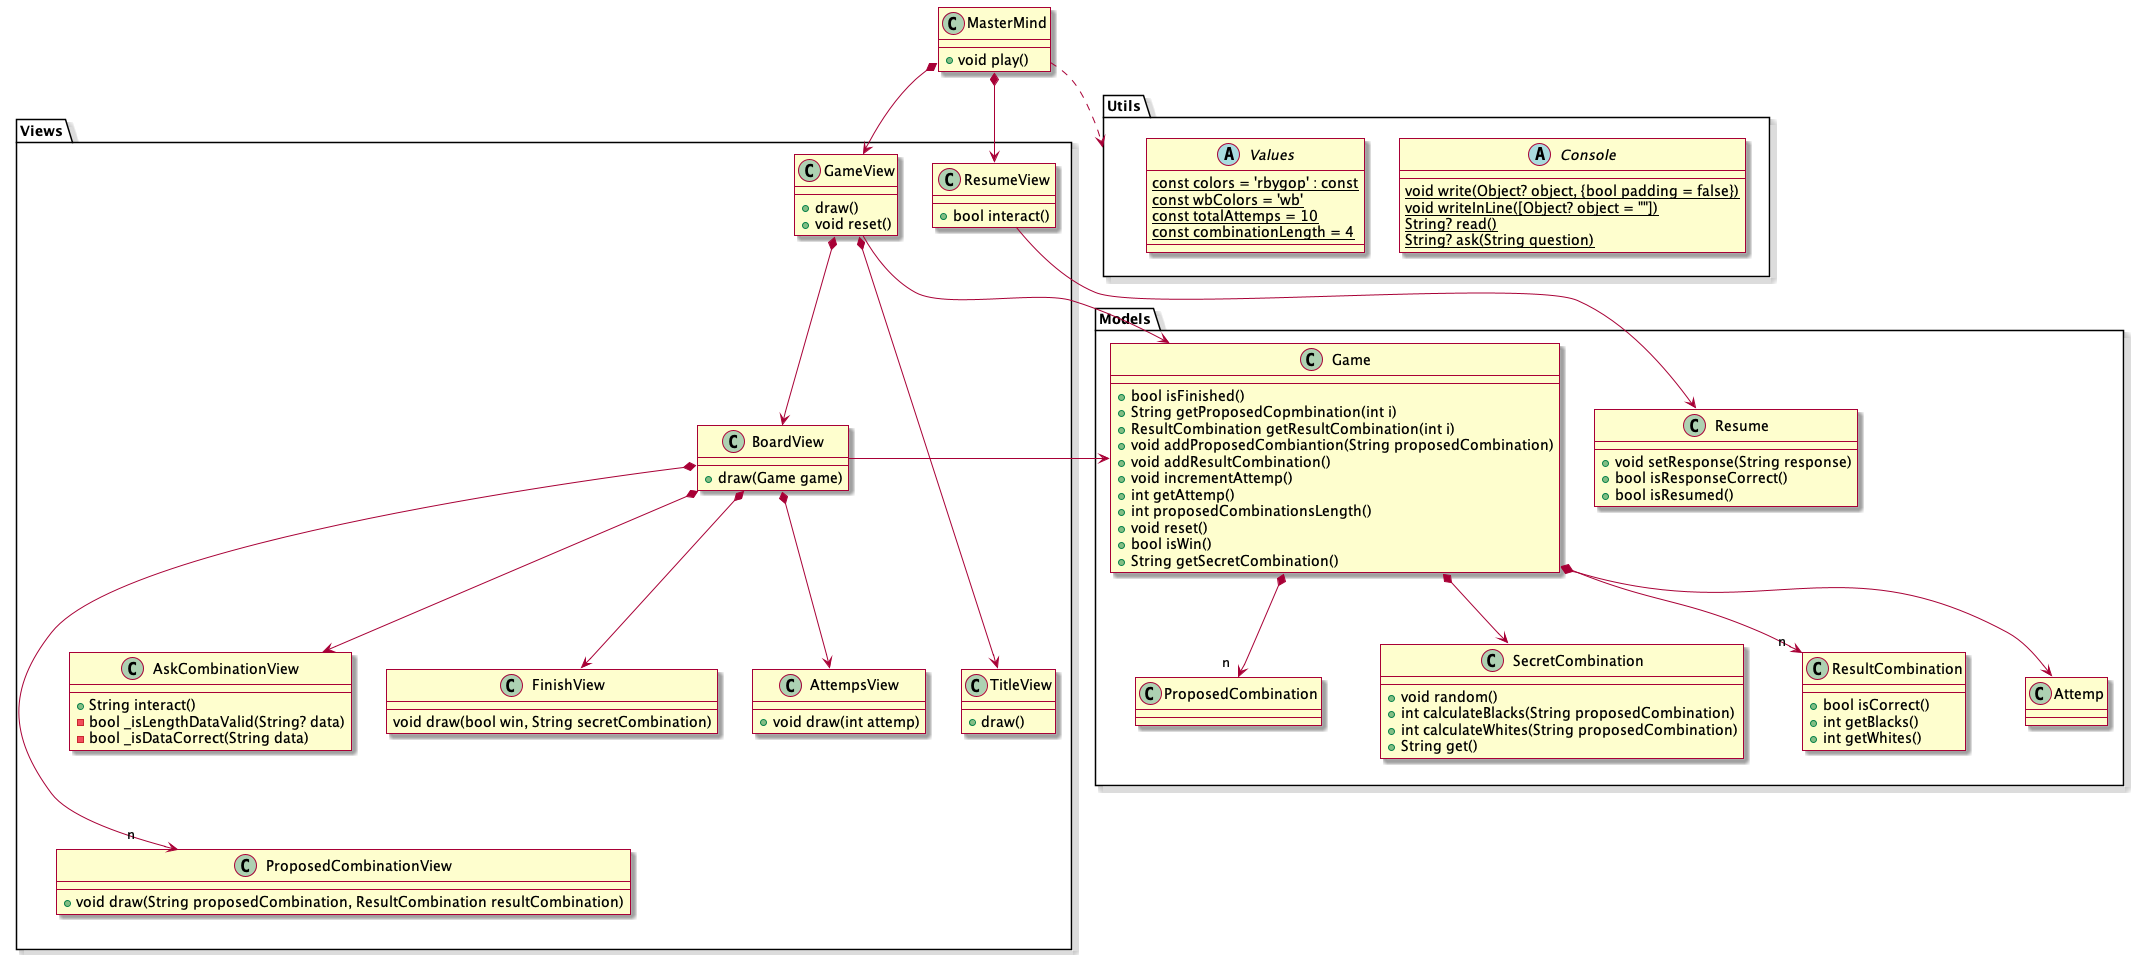

The diagram above was rendered by PlantUML. Its source (embedded in the PNG):
@startuml design_model_v4

skin rose

' definiciones


class MasterMind {
    + void play()
}

package Views {
    class GameView {
        + draw()
        + void reset()
    }

    class TitleView {
        + draw()
    }

    class BoardView {
        + draw(Game game)
    }

    class AttempsView {
        + void draw(int attemp)
    }

    class ProposedCombinationView {
        + void draw(String proposedCombination, ResultCombination resultCombination)
    }

    class AskCombinationView {
        + String interact()
        - bool _isLengthDataValid(String? data)
        - bool _isDataCorrect(String data)
    }

    class ResumeView {
        + bool interact()
    }

    class FinishView {
        void draw(bool win, String secretCombination)
    }


}

package Models {

    class Game {
        + bool isFinished()
        + String getProposedCopmbination(int i)
        + ResultCombination getResultCombination(int i)
        + void addProposedCombiantion(String proposedCombination)
        + void addResultCombination()
        + void incrementAttemp()
        + int getAttemp()
        + int proposedCombinationsLength()
        + void reset()
        + bool isWin() 
        + String getSecretCombination()


    }

    class ProposedCombination {

    }

    class SecretCombination {
        + void random()
        + int calculateBlacks(String proposedCombination)
        + int calculateWhites(String proposedCombination) 
        + String get()
    }

    class ResultCombination {
        + bool isCorrect()
        + int getBlacks()
        + int getWhites()
    }

    class Resume {
        + void setResponse(String response)
        + bool isResponseCorrect()
        + bool isResumed()
    }

    class Attemp {}
}

package Utils {
    abstract class Console {
       {static} void write(Object? object, {bool padding = false})
       {static} void writeInLine([Object? object = ""])
       {static} String? read()
       {static} String? ask(String question)
    }

    abstract class Values {
        {static} const colors = 'rbygop' : const
        {static} const wbColors = 'wb'
        {static} const totalAttemps = 10
        {static} const combinationLength = 4
    }
     
}

'relations

MasterMind *--> GameView
MasterMind *--> ResumeView

ResumeView --> Resume


GameView *---> TitleView
GameView *--> BoardView
GameView --> Game

Game *--> SecretCombination
Game *--> "  n  " ResultCombination
Game *--> "  n  " ProposedCombination
Game *--> Attemp

BoardView *--> AttempsView
BoardView *---> "  n  " ProposedCombinationView
BoardView *--> AskCombinationView
BoardView *--> FinishView
BoardView -left-> Game

MasterMind ..> Utils

@enduml